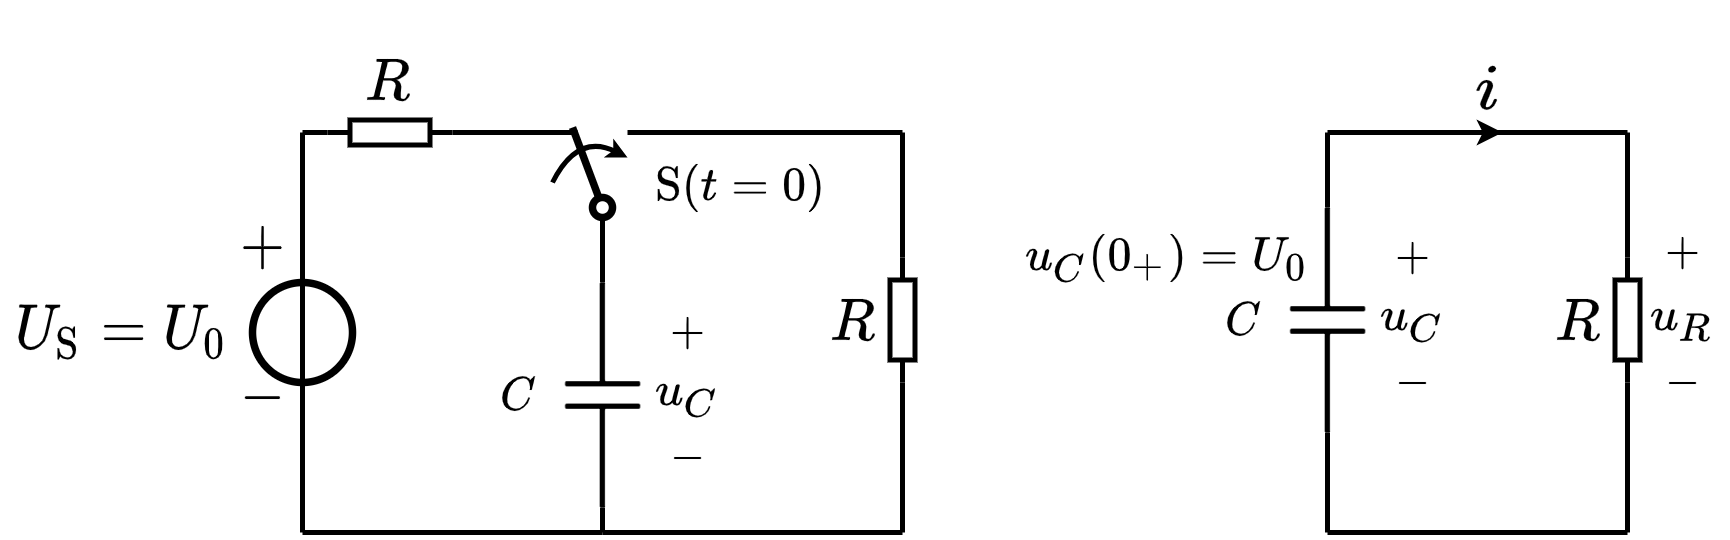

The diagram above was exported from draw.io. Its source (the exported page's mxGraphModel, read from the mxfile embedded in the PNG):
<mxGraphModel dx="174" dy="274" grid="1" gridSize="5" guides="1" tooltips="1" connect="1" arrows="1" fold="1" page="1" pageScale="1" pageWidth="827" pageHeight="1169" math="1" shadow="0">
  <root>
    <mxCell id="0" />
    <mxCell id="1" parent="0" />
    <mxCell id="8Bmr7UU7ZexVVD80fku--41" value="" style="pointerEvents=1;verticalLabelPosition=bottom;shadow=0;dashed=0;align=center;html=1;verticalAlign=top;shape=mxgraph.electrical.resistors.resistor_1;fontSize=10;direction=north;" vertex="1" parent="1">
      <mxGeometry x="437.5" y="295" width="5" height="25" as="geometry" />
    </mxCell>
    <mxCell id="jx14LvxWViafD4RgYP5I-10" value="$$u_C$$" style="text;html=1;align=center;verticalAlign=middle;resizable=1;points=[];autosize=1;strokeColor=none;fillColor=none;fontSize=8;movable=1;rotatable=1;deletable=1;editable=1;connectable=1;" parent="1" vertex="1">
      <mxGeometry x="242.5" y="312.5" width="18" height="20" as="geometry" />
    </mxCell>
    <mxCell id="vnZBPzhVjVgXWo8NbZRj-8" value="$$-$$" style="text;resizable=1;autosize=1;align=center;verticalAlign=middle;points=[];fillColor=none;strokeColor=none;rounded=0;html=1;imageAspect=1;noLabel=0;recursiveResize=1;expand=1;editable=1;movable=1;rotatable=1;deletable=1;connectable=0;comic=0;fontSize=8;" parent="1" vertex="1">
      <mxGeometry x="244" y="330" width="15" height="10" as="geometry" />
    </mxCell>
    <mxCell id="vnZBPzhVjVgXWo8NbZRj-9" value="$$+$$" style="text;html=1;resizable=1;autosize=1;align=center;verticalAlign=middle;points=[];fillColor=none;strokeColor=none;rounded=0;movable=1;rotatable=1;deletable=1;editable=1;connectable=0;fontSize=8;" parent="1" vertex="1">
      <mxGeometry x="244" y="305" width="15" height="10" as="geometry" />
    </mxCell>
    <mxCell id="jx14LvxWViafD4RgYP5I-1" value="" style="pointerEvents=1;verticalLabelPosition=bottom;shadow=0;dashed=0;align=center;html=1;verticalAlign=top;shape=mxgraph.electrical.capacitors.capacitor_1;direction=south;connectable=0;" parent="1" vertex="1">
      <mxGeometry x="227.5" y="300" width="15" height="45" as="geometry" />
    </mxCell>
    <mxCell id="jx14LvxWViafD4RgYP5I-2" value="" style="endArrow=oval;html=1;rounded=0;endFill=0;endSize=4;startSize=4;strokeWidth=1.5;" parent="1" edge="1">
      <mxGeometry width="50" height="50" relative="1" as="geometry">
        <mxPoint x="229" y="269" as="sourcePoint" />
        <mxPoint x="235" y="285" as="targetPoint" />
      </mxGeometry>
    </mxCell>
    <mxCell id="jx14LvxWViafD4RgYP5I-6" value="$$C$$" style="text;html=1;align=center;verticalAlign=middle;resizable=1;points=[];autosize=1;strokeColor=none;fillColor=none;fontSize=8;movable=1;rotatable=1;deletable=1;editable=1;connectable=1;" parent="1" vertex="1">
      <mxGeometry x="212" y="315" width="12" height="15" as="geometry" />
    </mxCell>
    <mxCell id="jx14LvxWViafD4RgYP5I-8" value="$$+$$" style="text;html=1;align=center;verticalAlign=middle;resizable=1;points=[];autosize=1;strokeColor=none;fillColor=none;fontSize=8;movable=1;rotatable=1;deletable=1;editable=1;connectable=1;" parent="1" vertex="1">
      <mxGeometry x="446" y="288.5" width="10" height="10" as="geometry" />
    </mxCell>
    <mxCell id="jx14LvxWViafD4RgYP5I-9" value="$$-$$" style="text;html=1;align=center;verticalAlign=middle;resizable=1;points=[];autosize=1;strokeColor=none;fillColor=none;fontSize=8;movable=1;rotatable=1;deletable=1;editable=1;connectable=1;" parent="1" vertex="1">
      <mxGeometry x="446" y="315" width="10" height="10" as="geometry" />
    </mxCell>
    <mxCell id="8Bmr7UU7ZexVVD80fku--1" value="$$-$$" style="text;resizable=1;autosize=1;align=center;verticalAlign=middle;points=[];fillColor=none;strokeColor=none;rounded=0;html=1;imageAspect=1;noLabel=0;recursiveResize=1;expand=1;editable=1;movable=1;rotatable=1;deletable=1;connectable=0;comic=0;fontSize=10;" vertex="1" parent="1">
      <mxGeometry x="158.99999999999997" y="312.5" width="15" height="20" as="geometry" />
    </mxCell>
    <mxCell id="8Bmr7UU7ZexVVD80fku--2" value="$$+$$" style="text;html=1;resizable=1;autosize=1;align=center;verticalAlign=middle;points=[];fillColor=none;strokeColor=none;rounded=0;movable=1;rotatable=1;deletable=1;editable=1;connectable=0;fontSize=10;" vertex="1" parent="1">
      <mxGeometry x="158.99999999999997" y="283" width="15" height="20" as="geometry" />
    </mxCell>
    <mxCell id="8Bmr7UU7ZexVVD80fku--3" value="$$R$$" style="text;html=1;resizable=1;autosize=1;align=center;verticalAlign=middle;points=[];fillColor=none;strokeColor=none;rounded=0;fontSize=10;movable=1;rotatable=1;deletable=1;editable=1;connectable=1;" vertex="1" parent="1">
      <mxGeometry x="172" y="252.5" width="40" height="15" as="geometry" />
    </mxCell>
    <mxCell id="8Bmr7UU7ZexVVD80fku--4" value="" style="endArrow=none;html=1;rounded=0;fontSize=10;startSize=4;endSize=4;entryX=1;entryY=0.5;entryDx=0;entryDy=0;entryPerimeter=0;" edge="1" parent="1" target="8Bmr7UU7ZexVVD80fku--5">
      <mxGeometry width="50" height="50" relative="1" as="geometry">
        <mxPoint x="175" y="270" as="sourcePoint" />
        <mxPoint x="449.5" y="190.5" as="targetPoint" />
      </mxGeometry>
    </mxCell>
    <mxCell id="8Bmr7UU7ZexVVD80fku--5" value="" style="pointerEvents=1;verticalLabelPosition=bottom;shadow=0;dashed=0;align=center;html=1;verticalAlign=top;shape=mxgraph.electrical.resistors.resistor_1;fontSize=10;direction=west;" vertex="1" parent="1">
      <mxGeometry x="180" y="267.5" width="25" height="5" as="geometry" />
    </mxCell>
    <mxCell id="8Bmr7UU7ZexVVD80fku--6" value="" style="endArrow=none;html=1;rounded=0;fontSize=10;startSize=4;endSize=4;exitX=0;exitY=0.5;exitDx=0;exitDy=0;exitPerimeter=0;" edge="1" parent="1" source="8Bmr7UU7ZexVVD80fku--5">
      <mxGeometry width="50" height="50" relative="1" as="geometry">
        <mxPoint x="397" y="175.5" as="sourcePoint" />
        <mxPoint x="230" y="270" as="targetPoint" />
      </mxGeometry>
    </mxCell>
    <mxCell id="8Bmr7UU7ZexVVD80fku--8" value="" style="ellipse;whiteSpace=wrap;html=1;aspect=fixed;labelBorderColor=none;fontSize=10;strokeColor=default;strokeWidth=1.5;fillColor=none;" vertex="1" parent="1">
      <mxGeometry x="165" y="300" width="20" height="20" as="geometry" />
    </mxCell>
    <mxCell id="8Bmr7UU7ZexVVD80fku--9" value="" style="endArrow=none;html=1;rounded=0;fontSize=10;startSize=4;endSize=4;" edge="1" parent="1">
      <mxGeometry width="50" height="50" relative="1" as="geometry">
        <mxPoint x="175" y="350" as="sourcePoint" />
        <mxPoint x="175" y="270" as="targetPoint" />
      </mxGeometry>
    </mxCell>
    <mxCell id="8Bmr7UU7ZexVVD80fku--10" value="" style="endArrow=classic;html=1;rounded=0;fontSize=10;endSize=2;" edge="1" parent="1">
      <mxGeometry width="50" height="50" relative="1" as="geometry">
        <mxPoint x="400" y="270" as="sourcePoint" />
        <mxPoint x="415" y="270" as="targetPoint" />
      </mxGeometry>
    </mxCell>
    <mxCell id="8Bmr7UU7ZexVVD80fku--11" value="$$i$$" style="text;html=1;resizable=1;autosize=1;align=center;verticalAlign=middle;points=[];fillColor=none;strokeColor=none;rounded=0;fontSize=10;movable=1;rotatable=1;deletable=1;editable=1;connectable=1;" vertex="1" parent="1">
      <mxGeometry x="404" y="256.5" width="15" height="11" as="geometry" />
    </mxCell>
    <mxCell id="8Bmr7UU7ZexVVD80fku--12" value="" style="endArrow=none;html=1;rounded=0;fontSize=10;startSize=4;endSize=4;endFill=0;" edge="1" parent="1">
      <mxGeometry width="50" height="50" relative="1" as="geometry">
        <mxPoint x="175" y="350" as="sourcePoint" />
        <mxPoint x="235" y="350" as="targetPoint" />
      </mxGeometry>
    </mxCell>
    <mxCell id="8Bmr7UU7ZexVVD80fku--13" value="\(U_\mathrm{S}=U_0\)" style="text;html=1;resizable=1;autosize=1;align=center;verticalAlign=middle;points=[];fillColor=none;strokeColor=none;rounded=0;comic=0;movable=1;rotatable=1;deletable=1;editable=1;connectable=0;fontSize=10;" vertex="1" parent="1">
      <mxGeometry x="115" y="300" width="47" height="20" as="geometry" />
    </mxCell>
    <mxCell id="8Bmr7UU7ZexVVD80fku--18" value="" style="endArrow=none;html=1;rounded=0;strokeWidth=1;" edge="1" parent="1">
      <mxGeometry width="50" height="50" relative="1" as="geometry">
        <mxPoint x="235" y="350" as="sourcePoint" />
        <mxPoint x="235" y="345" as="targetPoint" />
      </mxGeometry>
    </mxCell>
    <mxCell id="8Bmr7UU7ZexVVD80fku--19" value="" style="endArrow=none;html=1;rounded=0;strokeWidth=1;" edge="1" parent="1">
      <mxGeometry width="50" height="50" relative="1" as="geometry">
        <mxPoint x="235" y="300" as="sourcePoint" />
        <mxPoint x="235" y="287" as="targetPoint" />
      </mxGeometry>
    </mxCell>
    <mxCell id="8Bmr7UU7ZexVVD80fku--20" value="" style="endArrow=none;html=1;rounded=0;strokeWidth=1;" edge="1" parent="1">
      <mxGeometry width="50" height="50" relative="1" as="geometry">
        <mxPoint x="240" y="270" as="sourcePoint" />
        <mxPoint x="295" y="270" as="targetPoint" />
      </mxGeometry>
    </mxCell>
    <mxCell id="8Bmr7UU7ZexVVD80fku--21" value="" style="curved=1;endArrow=classic;html=1;rounded=0;strokeWidth=1;startSize=3;endSize=1;" edge="1" parent="1">
      <mxGeometry width="50" height="50" relative="1" as="geometry">
        <mxPoint x="225" y="280" as="sourcePoint" />
        <mxPoint x="240" y="275" as="targetPoint" />
        <Array as="points">
          <mxPoint x="230" y="270" />
        </Array>
      </mxGeometry>
    </mxCell>
    <mxCell id="8Bmr7UU7ZexVVD80fku--22" value="$$\mathrm{S}(t=0)$$" style="text;html=1;align=center;verticalAlign=middle;resizable=1;points=[];autosize=1;strokeColor=none;fillColor=none;fontSize=8;movable=1;rotatable=1;deletable=1;editable=1;connectable=1;" vertex="1" parent="1">
      <mxGeometry x="240" y="272.5" width="44" height="16" as="geometry" />
    </mxCell>
    <mxCell id="8Bmr7UU7ZexVVD80fku--23" value="$$R$$" style="text;html=1;resizable=1;autosize=1;align=center;verticalAlign=middle;points=[];fillColor=none;strokeColor=none;rounded=0;fontSize=10;movable=1;rotatable=1;deletable=1;editable=1;connectable=1;" vertex="1" parent="1">
      <mxGeometry x="280" y="300" width="10" height="15" as="geometry" />
    </mxCell>
    <mxCell id="8Bmr7UU7ZexVVD80fku--24" value="" style="endArrow=none;html=1;rounded=0;fontSize=10;startSize=4;endSize=4;entryX=1;entryY=0.5;entryDx=0;entryDy=0;entryPerimeter=0;" edge="1" parent="1" target="8Bmr7UU7ZexVVD80fku--25">
      <mxGeometry width="50" height="50" relative="1" as="geometry">
        <mxPoint x="295" y="270" as="sourcePoint" />
        <mxPoint x="557.5" y="226.5" as="targetPoint" />
      </mxGeometry>
    </mxCell>
    <mxCell id="8Bmr7UU7ZexVVD80fku--25" value="" style="pointerEvents=1;verticalLabelPosition=bottom;shadow=0;dashed=0;align=center;html=1;verticalAlign=top;shape=mxgraph.electrical.resistors.resistor_1;fontSize=10;direction=north;" vertex="1" parent="1">
      <mxGeometry x="292.5" y="295" width="5" height="25" as="geometry" />
    </mxCell>
    <mxCell id="8Bmr7UU7ZexVVD80fku--26" value="" style="endArrow=none;html=1;rounded=0;fontSize=8;startSize=3;endSize=1;strokeWidth=1;entryX=0;entryY=0.5;entryDx=0;entryDy=0;entryPerimeter=0;" edge="1" parent="1" target="8Bmr7UU7ZexVVD80fku--25">
      <mxGeometry width="50" height="50" relative="1" as="geometry">
        <mxPoint x="295" y="350" as="sourcePoint" />
        <mxPoint x="340" y="320" as="targetPoint" />
      </mxGeometry>
    </mxCell>
    <mxCell id="8Bmr7UU7ZexVVD80fku--27" value="" style="endArrow=none;html=1;rounded=0;fontSize=8;startSize=3;endSize=1;strokeWidth=1;" edge="1" parent="1">
      <mxGeometry width="50" height="50" relative="1" as="geometry">
        <mxPoint x="235" y="350" as="sourcePoint" />
        <mxPoint x="295" y="350" as="targetPoint" />
      </mxGeometry>
    </mxCell>
    <mxCell id="8Bmr7UU7ZexVVD80fku--28" value="$$u_C$$" style="text;html=1;align=center;verticalAlign=middle;resizable=1;points=[];autosize=1;strokeColor=none;fillColor=none;fontSize=8;movable=1;rotatable=1;deletable=1;editable=1;connectable=1;" vertex="1" parent="1">
      <mxGeometry x="387.5" y="297.5" width="18" height="20" as="geometry" />
    </mxCell>
    <mxCell id="8Bmr7UU7ZexVVD80fku--29" value="$$-$$" style="text;resizable=1;autosize=1;align=center;verticalAlign=middle;points=[];fillColor=none;strokeColor=none;rounded=0;html=1;imageAspect=1;noLabel=0;recursiveResize=1;expand=1;editable=1;movable=1;rotatable=1;deletable=1;connectable=0;comic=0;fontSize=8;" vertex="1" parent="1">
      <mxGeometry x="389" y="315" width="15" height="10" as="geometry" />
    </mxCell>
    <mxCell id="8Bmr7UU7ZexVVD80fku--30" value="$$+$$" style="text;html=1;resizable=1;autosize=1;align=center;verticalAlign=middle;points=[];fillColor=none;strokeColor=none;rounded=0;movable=1;rotatable=1;deletable=1;editable=1;connectable=0;fontSize=8;" vertex="1" parent="1">
      <mxGeometry x="389" y="290" width="15" height="10" as="geometry" />
    </mxCell>
    <mxCell id="8Bmr7UU7ZexVVD80fku--31" value="" style="pointerEvents=1;verticalLabelPosition=bottom;shadow=0;dashed=0;align=center;html=1;verticalAlign=top;shape=mxgraph.electrical.capacitors.capacitor_1;direction=south;connectable=1;" vertex="1" parent="1">
      <mxGeometry x="372.5" y="285" width="15" height="45" as="geometry" />
    </mxCell>
    <mxCell id="8Bmr7UU7ZexVVD80fku--33" value="$$C$$" style="text;html=1;align=center;verticalAlign=middle;resizable=1;points=[];autosize=1;strokeColor=none;fillColor=none;fontSize=8;movable=1;rotatable=1;deletable=1;editable=1;connectable=1;" vertex="1" parent="1">
      <mxGeometry x="357" y="300" width="12" height="15" as="geometry" />
    </mxCell>
    <mxCell id="8Bmr7UU7ZexVVD80fku--34" value="" style="endArrow=none;html=1;rounded=0;strokeWidth=1;entryX=1;entryY=0.5;entryDx=0;entryDy=0;entryPerimeter=0;" edge="1" parent="1" target="8Bmr7UU7ZexVVD80fku--31">
      <mxGeometry width="50" height="50" relative="1" as="geometry">
        <mxPoint x="380" y="350" as="sourcePoint" />
        <mxPoint x="380" y="345" as="targetPoint" />
      </mxGeometry>
    </mxCell>
    <mxCell id="8Bmr7UU7ZexVVD80fku--35" value="" style="endArrow=none;html=1;rounded=0;strokeWidth=1;entryX=0;entryY=0.5;entryDx=0;entryDy=0;entryPerimeter=0;" edge="1" parent="1" target="8Bmr7UU7ZexVVD80fku--31">
      <mxGeometry width="50" height="50" relative="1" as="geometry">
        <mxPoint x="380" y="270" as="sourcePoint" />
        <mxPoint x="365" y="285" as="targetPoint" />
      </mxGeometry>
    </mxCell>
    <mxCell id="8Bmr7UU7ZexVVD80fku--36" value="" style="endArrow=none;html=1;rounded=0;strokeWidth=1;" edge="1" parent="1">
      <mxGeometry width="50" height="50" relative="1" as="geometry">
        <mxPoint x="380" y="270" as="sourcePoint" />
        <mxPoint x="440" y="270" as="targetPoint" />
      </mxGeometry>
    </mxCell>
    <mxCell id="8Bmr7UU7ZexVVD80fku--40" value="" style="endArrow=none;html=1;rounded=0;fontSize=10;startSize=4;endSize=4;entryX=1;entryY=0.5;entryDx=0;entryDy=0;entryPerimeter=0;" edge="1" parent="1" target="8Bmr7UU7ZexVVD80fku--41">
      <mxGeometry width="50" height="50" relative="1" as="geometry">
        <mxPoint x="440" y="270" as="sourcePoint" />
        <mxPoint x="702.5" y="226.5" as="targetPoint" />
      </mxGeometry>
    </mxCell>
    <mxCell id="8Bmr7UU7ZexVVD80fku--42" value="" style="endArrow=none;html=1;rounded=0;fontSize=8;startSize=3;endSize=1;strokeWidth=1;entryX=0;entryY=0.5;entryDx=0;entryDy=0;entryPerimeter=0;" edge="1" parent="1" target="8Bmr7UU7ZexVVD80fku--41">
      <mxGeometry width="50" height="50" relative="1" as="geometry">
        <mxPoint x="440" y="350" as="sourcePoint" />
        <mxPoint x="485" y="320" as="targetPoint" />
      </mxGeometry>
    </mxCell>
    <mxCell id="8Bmr7UU7ZexVVD80fku--43" value="" style="endArrow=none;html=1;rounded=0;fontSize=8;startSize=3;endSize=1;strokeWidth=1;" edge="1" parent="1">
      <mxGeometry width="50" height="50" relative="1" as="geometry">
        <mxPoint x="380" y="350" as="sourcePoint" />
        <mxPoint x="440" y="350" as="targetPoint" />
      </mxGeometry>
    </mxCell>
    <mxCell id="8Bmr7UU7ZexVVD80fku--39" value="$$R$$" style="text;html=1;resizable=1;autosize=1;align=center;verticalAlign=middle;points=[];fillColor=none;strokeColor=none;rounded=0;fontSize=10;movable=1;rotatable=1;deletable=1;editable=1;connectable=0;" vertex="1" parent="1">
      <mxGeometry x="425" y="300" width="10" height="15" as="geometry" />
    </mxCell>
    <mxCell id="8Bmr7UU7ZexVVD80fku--44" value="$$u_C(0_{+})=U_0$$" style="text;html=1;align=center;verticalAlign=middle;resizable=1;points=[];autosize=1;strokeColor=none;fillColor=none;fontSize=8;movable=1;rotatable=1;deletable=1;editable=1;connectable=1;" vertex="1" parent="1">
      <mxGeometry x="315" y="285" width="65" height="20" as="geometry" />
    </mxCell>
    <mxCell id="8Bmr7UU7ZexVVD80fku--45" value="$$u_R$$" style="text;html=1;align=center;verticalAlign=middle;resizable=1;points=[];autosize=1;strokeColor=none;fillColor=none;fontSize=8;movable=1;rotatable=1;deletable=1;editable=1;connectable=1;" vertex="1" parent="1">
      <mxGeometry x="442.5" y="297.5" width="17" height="20" as="geometry" />
    </mxCell>
  </root>
</mxGraphModel>